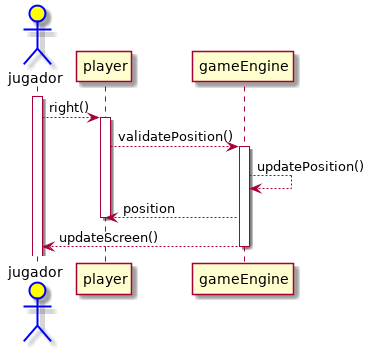

The diagram above was rendered by PlantUML. Its source (embedded in the PNG):
@startuml
skinparam ActorBorderColor Blue
skinparam ActorBackgroundColor Yellow

actor jugador
participant player
participant gameEngine

activate jugador
jugador --> player : right()
activate player
player --> gameEngine : validatePosition()
activate gameEngine
gameEngine --> gameEngine : updatePosition()
gameEngine --> player : position
deactivate player
gameEngine --> jugador : updateScreen()
deactivate gameEngine
@enduml